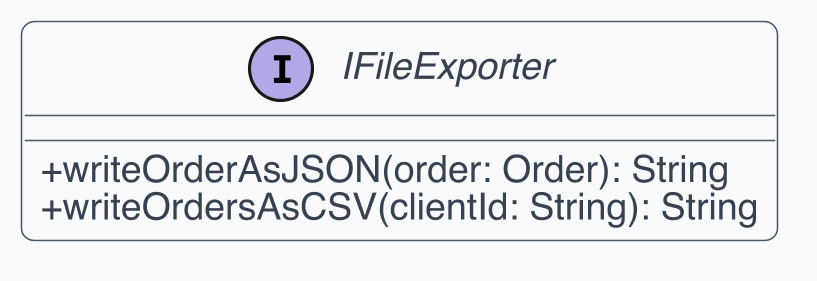

The diagram above was rendered by PlantUML. Its source (embedded in the PNG):
@startuml
skinparam dpi 300
skinparam shadowing false
skinparam backgroundColor White
skinparam defaultFontName Helvetica
skinparam defaultFontSize 12
skinparam ArrowColor #4B5563
skinparam ArrowThickness 1
skinparam roundcorner 8
skinparam class {
  BackgroundColor #F9FAFB
  BorderColor #4B5563
  FontColor #111827
  AttributeFontColor #374151
  StereotypeFontColor #6B7280
}
skinparam classAttributeIconSize 0
interface IFileExporter {
  +writeOrderAsJSON(order: Order): String
  +writeOrdersAsCSV(clientId: String): String
}
@enduml